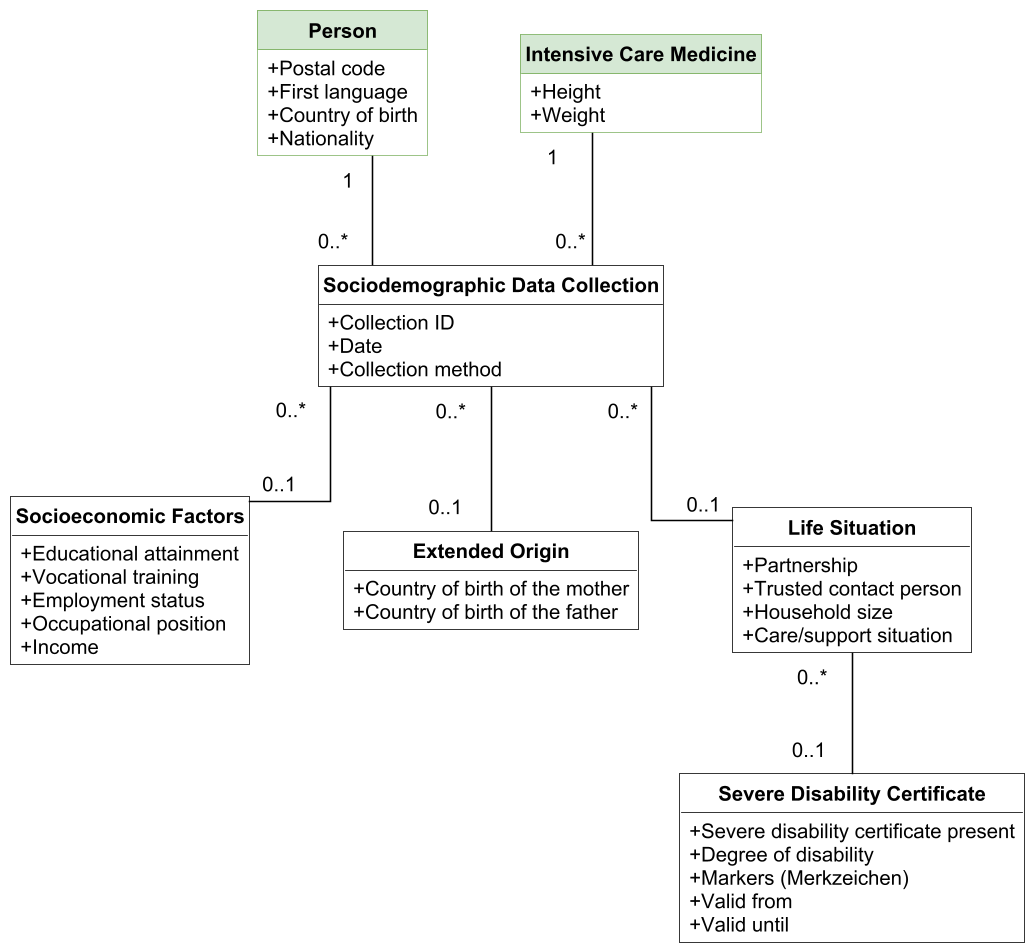

The diagram above was rendered by PlantUML. Its source (embedded in the PNG):
@startuml
skinparam linetype ortho
skinparam shadowing false
skinparam classAttributeIconSize 0
skinparam classFontStyle bold
skinparam roundcorner 0
skinparam dpi 150
skinparam defaultFontName Arial
skinparam defaultFontSize 13
skinparam nodesep 60
skinparam ranksep 70
skinparam class {
  BackgroundColor white
  BorderColor black
  ArrowColor black
  HeaderBackgroundColor white
}
hide circle

hide methods

class "Person" as Person #header:D5E8D4;line:82B366 {
  + Postal code
  + First language
  + Country of birth
  + Nationality
}
class "Intensive Care Medicine" as Intensiv #header:D5E8D4;line:82B366 {
  + Height
  + Weight
}
class "Sociodemographic Data Collection" as Erhebung {
  + Collection ID
  + Date
  + Collection method
}
class "Socioeconomic Factors" as Sozio {
  + Educational attainment
  + Vocational training
  + Employment status
  + Occupational position
  + Income
}
class "Extended Origin" as Herkunft {
  + Country of birth of the mother
  + Country of birth of the father
}
class "Life Situation" as Leben {
  + Partnership
  + Trusted contact person
  + Household size
  + Care/support situation
}
class "Severe Disability Certificate" as SBA {
  + Severe disability certificate present
  + Degree of disability
  + {field} Markers (Merkzeichen)
  + Valid from
  + Valid until
}

' Das unsichtbare Suffix rückt die Kardinalitäten neben die Linien statt darauf.
Person "1<color:transparent>__</color>" -down- "0..*" Erhebung
Intensiv "1<color:transparent>__</color>" -down- "0..*<color:transparent>__</color>" Erhebung
Erhebung "0..*" -down- "0..1<color:transparent>__</color>" Sozio
Erhebung "0..*<color:transparent>__</color>" -down- "0..1<color:transparent>__</color>" Herkunft
Erhebung "0..*<color:transparent>___</color>" -down- "<color:transparent>__</color>0..1" Leben
Leben "0..*<color:transparent>__</color>" -down- "0..1<color:transparent>__</color>" SBA
@enduml